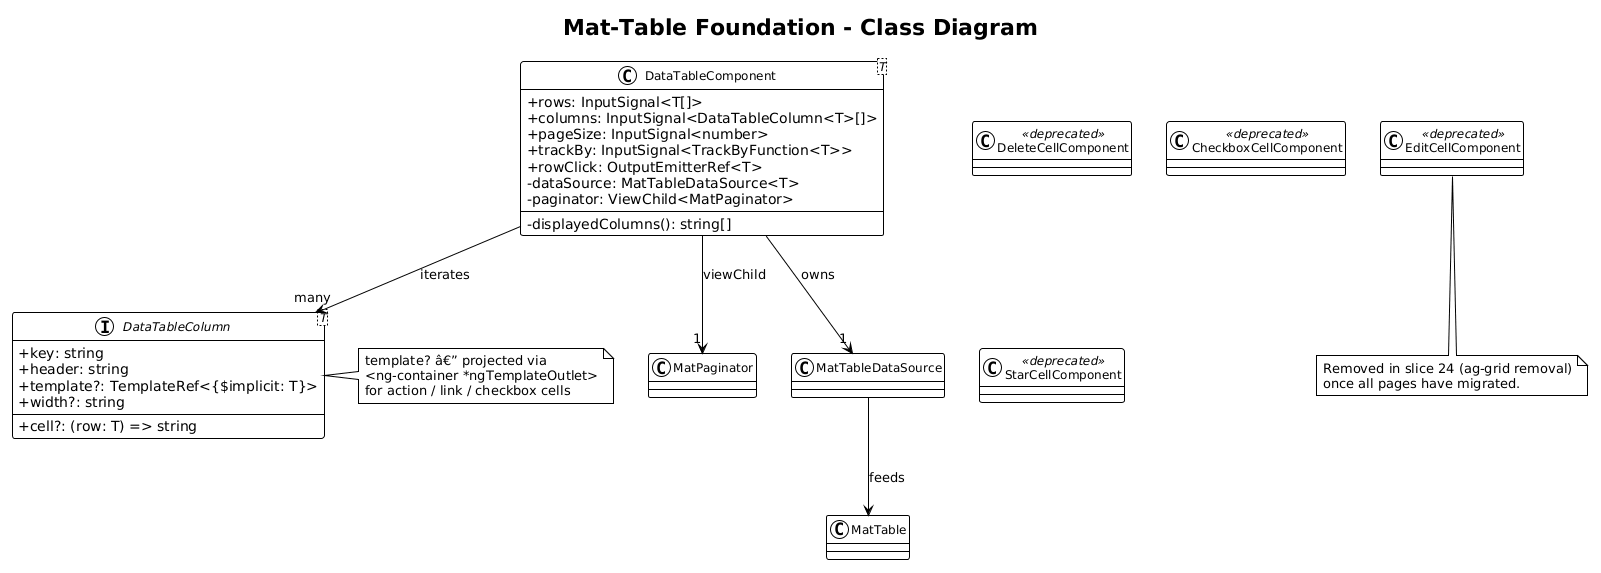

The diagram above was rendered by PlantUML. Its source (embedded in the PNG):
@startuml
!theme plain
skinparam classAttributeIconSize 0
skinparam classFontSize 12

title Mat-Table Foundation - Class Diagram

interface "DataTableColumn<T>" as DTC {
    +key: string
    +header: string
    +cell?: (row: T) => string
    +template?: TemplateRef<{$implicit: T}>
    +width?: string
}

class DataTableComponent<T> {
    +rows: InputSignal<T[]>
    +columns: InputSignal<DataTableColumn<T>[]>
    +pageSize: InputSignal<number>
    +trackBy: InputSignal<TrackByFunction<T>>
    +rowClick: OutputEmitterRef<T>
    -dataSource: MatTableDataSource<T>
    -paginator: ViewChild<MatPaginator>
    -displayedColumns(): string[]
}

class MatTable
class MatPaginator
class MatTableDataSource

DataTableComponent --> "1" MatTableDataSource : owns
DataTableComponent --> "1" MatPaginator : viewChild
DataTableComponent --> "many" DTC : iterates
MatTableDataSource --> MatTable : feeds

note right of DTC
  template? â€” projected via
  <ng-container *ngTemplateOutlet>
  for action / link / checkbox cells
end note

class EditCellComponent <<deprecated>>
class DeleteCellComponent <<deprecated>>
class CheckboxCellComponent <<deprecated>>
class StarCellComponent <<deprecated>>

note bottom of EditCellComponent
  Removed in slice 24 (ag-grid removal)
  once all pages have migrated.
end note
@enduml